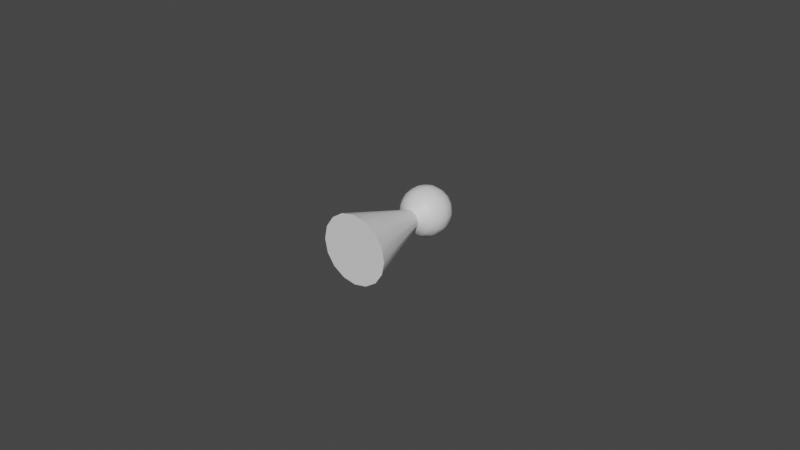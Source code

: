 # Source: pawn.blend  (saved by Blender 3.6.11; exported with 4.5.12 LTS)
import bpy
from mathutils import Matrix  # noqa: F401  (used for matrix-valued properties, if any)

bpy.ops.wm.read_factory_settings(use_empty=True)
scene = bpy.context.scene
scene.name = 'Scene'

# ---- collections
col_collection = bpy.data.collections.new('Collection'); scene.collection.children.link(col_collection)

# ---- materials (node trees are filled in below, after node groups)
mat_pawn = bpy.data.materials.new('Pawn')
mat_pawn.use_transparent_shadow = False

# ---- node groups
ng_turn_for_unity = bpy.data.node_groups.new('Turn for Unity', 'GeometryNodeTree')
_s = ng_turn_for_unity.interface.new_socket(name='Geometry', in_out='OUTPUT', socket_type='NodeSocketGeometry')
_s = ng_turn_for_unity.interface.new_socket(name='Geometry', in_out='INPUT', socket_type='NodeSocketGeometry')
ng_turn_for_unity.is_modifier = True
_N = ng_turn_for_unity.nodes; _L = ng_turn_for_unity.links
n0 = _N.new('GeometryNodeSetPosition'); n0.name = 'Set Position'; n0.location = (-51, -40)
n1 = _N.new('ShaderNodeCombineXYZ'); n1.name = 'Combine XYZ'; n1.location = (-310, -242)
n2 = _N.new('ShaderNodeSeparateXYZ'); n2.name = 'Separate XYZ'; n2.location = (-531, -267)
n3 = _N.new('GeometryNodeInputPosition'); n3.name = 'Position'; n3.location = (-806, -261)
n4 = _N.new('FunctionNodeRotateEuler'); n4.name = 'Rotate Euler'; n4.location = (-349, -3)
n5 = _N.new('NodeGroupInput'); n5.name = 'Group Input'; n5.location = (-671, 197)
n6 = _N.new('NodeGroupOutput'); n6.name = 'Group Output'; n6.location = (200, 0)
n7 = _N.new('GeometryNodeTransform'); n7.name = 'Transform Geometry'; n7.location = (-343, 384)
n7.inputs[2].default_value = (-1.571, 3.142, 0.0)
n7.inputs[3].default_value = (2.0, 2.0, 2.0)
_L.new(n1.outputs[0], n0.inputs[2])
_L.new(n2.outputs[0], n1.inputs[0])
_L.new(n3.outputs[0], n2.inputs[0])
_L.new(n2.outputs[2], n1.inputs[1])
_L.new(n2.outputs[1], n1.inputs[2])
_L.new(n5.outputs[0], n7.inputs[0])
_L.new(n7.outputs[0], n6.inputs[0])
n6.is_active_output = True
ng_auto_smooth = bpy.data.node_groups.new('Auto Smooth', 'GeometryNodeTree')
_s = ng_auto_smooth.interface.new_socket(name='Geometry', in_out='OUTPUT', socket_type='NodeSocketGeometry')
_s = ng_auto_smooth.interface.new_socket(name='Geometry', in_out='INPUT', socket_type='NodeSocketGeometry')
_s = ng_auto_smooth.interface.new_socket(name='Angle', in_out='INPUT', socket_type='NodeSocketFloat')
_s.subtype = 'ANGLE'
_s.min_value = 0.0
_s.max_value = 3.142
ng_auto_smooth.is_modifier = True
_N = ng_auto_smooth.nodes; _L = ng_auto_smooth.links
n0 = _N.new('NodeGroupOutput'); n0.name = 'Group Output'; n0.location = (480, -100)
n1 = _N.new('NodeGroupInput'); n1.name = 'Group Input'; n1.location = (-420, -300)
n2 = _N.new('NodeGroupInput'); n2.name = 'Group Input.001'; n2.location = (-60, -100)
n3 = _N.new('GeometryNodeSetShadeSmooth'); n3.name = 'Set Shade Smooth'; n3.location = (120, -100)
n3.domain = 'EDGE'
n4 = _N.new('GeometryNodeSetShadeSmooth'); n4.name = 'Set Shade Smooth.001'; n4.location = (300, -100)
n5 = _N.new('GeometryNodeInputMeshEdgeAngle'); n5.name = 'Edge Angle'; n5.location = (-420, -220)
n6 = _N.new('GeometryNodeInputEdgeSmooth'); n6.name = 'Is Edge Smooth'; n6.location = (-60, -160)
n7 = _N.new('GeometryNodeInputShadeSmooth'); n7.name = 'Is Face Smooth'; n7.location = (-240, -340)
n8 = _N.new('FunctionNodeBooleanMath'); n8.name = 'Boolean Math'; n8.location = (-60, -220)
n9 = _N.new('FunctionNodeCompare'); n9.name = 'Compare'; n9.location = (-240, -180)
n9.operation = 'LESS_EQUAL'
_L.new(n5.outputs[0], n9.inputs[0])
_L.new(n4.outputs[0], n0.inputs[0])
_L.new(n1.outputs[1], n9.inputs[1])
_L.new(n9.outputs[0], n8.inputs[0])
_L.new(n7.outputs[0], n8.inputs[1])
_L.new(n2.outputs[0], n3.inputs[0])
_L.new(n6.outputs[0], n3.inputs[1])
_L.new(n3.outputs[0], n4.inputs[0])
_L.new(n8.outputs[0], n3.inputs[2])
n0.is_active_output = True

# ---- material node trees
mat_pawn.use_nodes = True; mat_pawn.node_tree.nodes.clear()
_N = mat_pawn.node_tree.nodes; _L = mat_pawn.node_tree.links
n0 = _N.new('ShaderNodeBsdfPrincipled'); n0.name = 'Principled BSDF'; n0.location = (10, 300)
n0.distribution = 'GGX'
n0.subsurface_method = 'RANDOM_WALK_SKIN'
n0.inputs[3].default_value = 1.45
n0.inputs[27].default_value = (0.0, 0.0, 0.0, 1.0)
n0.inputs[28].default_value = 1.0
n1 = _N.new('ShaderNodeOutputMaterial'); n1.name = 'Material Output'; n1.location = (300, 300)
_L.new(n0.outputs[0], n1.inputs[0])
n1.is_active_output = True

# ---- world
world_world = bpy.data.worlds.new('World'); scene.world = world_world
world_world.use_nodes = True; world_world.node_tree.nodes.clear()
_N = world_world.node_tree.nodes; _L = world_world.node_tree.links
n0 = _N.new('ShaderNodeOutputWorld'); n0.name = 'World Output'; n0.location = (300, 300)
n1 = _N.new('ShaderNodeBackground'); n1.name = 'Background'; n1.location = (10, 300)
n1.inputs[0].default_value = (0.05088, 0.05088, 0.05088, 1.0)
_L.new(n1.outputs[0], n0.inputs[0])
n0.is_active_output = True
world_world.color = (0.05088, 0.05088, 0.05088)
world_world.use_sun_shadow = False
world_world.sun_shadow_jitter_overblur = 0.0

# ---- meshes
me_sphere = bpy.data.meshes.new('Sphere')
me_sphere.from_pydata([(4.284e-09, 0.09239, 0.4403), (4.284e-09, 0.1, 0.4021), (4.284e-09, 0.09239, 0.3638), (4.284e-09, 0.03827, 0.3097), (0.01464, 0.03536, 0.4944), (0.02706, 0.06533, 0.4728), (0.03536, 0.08536, 0.4403), (0.03827, 0.09239, 0.4021), (0.03536, 0.08536, 0.3638), (0.02706, 0.06533, 0.3314), (0.01464, 0.03536, 0.3097), (0.02706, 0.02706, 0.4944), (0.05, 0.05, 0.4728), (0.06533, 0.06533, 0.4403), (0.07071, 0.07071, 0.4021), (0.06533, 0.06533, 0.3638), (0.05, 0.05, 0.3314), (0.02706, 0.02706, 0.3097), (0.03536, 0.01464, 0.4944), (0.06533, 0.02706, 0.4728), (0.08536, 0.03536, 0.4403), (0.09239, 0.03827, 0.4021), (0.08536, 0.03536, 0.3638), (0.06533, 0.02706, 0.3314), (0.03536, 0.01464, 0.3097), (0.03827, -7.451e-10, 0.4944), (0.07071, -5.215e-09, 0.4728), (0.09239, -8.196e-09, 0.4403), (0.1, -1.118e-08, 0.4021), (0.09239, -8.196e-09, 0.3638), (0.07071, -5.215e-09, 0.3314), (0.03827, -7.451e-10, 0.3097), (0.03536, -0.01464, 0.4944), (0.06533, -0.02706, 0.4728), (0.08536, -0.03536, 0.4403), (0.09239, -0.03827, 0.4021), (0.08536, -0.03536, 0.3638), (0.06533, -0.02706, 0.3314), (0.03536, -0.01464, 0.3097), (0.02706, -0.02706, 0.4944), (0.05, -0.05, 0.4728), (0.06533, -0.06533, 0.4403), (0.07071, -0.07071, 0.4021), (0.06533, -0.06533, 0.3638), (0.05, -0.05, 0.3314), (0.02706, -0.02706, 0.3097), (0.01464, -0.03536, 0.4944), (0.02706, -0.06533, 0.4728), (0.03536, -0.08536, 0.4403), (0.03827, -0.09239, 0.4021), (0.03536, -0.08536, 0.3638), (0.02706, -0.06533, 0.3314), (0.01464, -0.03536, 0.3097), (-7.637e-09, -0.03827, 0.4944), (-1.807e-08, -0.07071, 0.4728), (-1.956e-08, -0.09239, 0.4403), (-3.148e-08, -0.1, 0.4021), (-1.956e-08, -0.09239, 0.3638), (-1.807e-08, -0.07071, 0.3314), (-7.637e-09, -0.03827, 0.3097), (7.201e-09, 0.1382, 0.0), (4.284e-09, 3.725e-09, 0.5021), (-0.01464, -0.03536, 0.4944), (-0.02706, -0.06533, 0.4728), (-0.03536, -0.08536, 0.4403), (-0.03827, -0.09239, 0.4021), (-0.03536, -0.08536, 0.3638), (-0.02706, -0.06533, 0.3314), (-0.01464, -0.03536, 0.3097), (-0.02706, -0.02706, 0.4944), (-0.05, -0.05, 0.4728), (-0.06533, -0.06533, 0.4403), (-0.07071, -0.07071, 0.4021), (-0.06533, -0.06533, 0.3638), (-0.05, -0.05, 0.3314), (-0.02706, -0.02706, 0.3097), (-0.03536, -0.01464, 0.4944), (-0.06533, -0.02706, 0.4728), (-0.08536, -0.03536, 0.4403), (-0.09239, -0.03827, 0.4021), (-0.08536, -0.03536, 0.3638), (-0.06533, -0.02706, 0.3314), (-0.03536, -0.01464, 0.3097), (-0.03827, 2.161e-08, 0.4944), (-0.07071, 3.651e-08, 0.4728), (-0.09239, 3.949e-08, 0.4403), (-0.1, 5.439e-08, 0.4021), (-0.09239, 3.949e-08, 0.3638), (-0.07071, 3.651e-08, 0.3314), (-0.03827, 2.161e-08, 0.3097), (-0.03536, 0.01464, 0.4944), (-0.06533, 0.02706, 0.4728), (-0.08536, 0.03536, 0.4403), (-0.09239, 0.03827, 0.4021), (-0.08536, 0.03536, 0.3638), (-0.06533, 0.02706, 0.3314), (-0.03536, 0.01464, 0.3097), (-0.02706, 0.02706, 0.4944), (-0.05, 0.05, 0.4728), (-0.06533, 0.06533, 0.4403), (-0.07071, 0.07071, 0.4021), (-0.06533, 0.06533, 0.3638), (-0.05, 0.05, 0.3314), (-0.02706, 0.02706, 0.3097), (-0.01464, 0.03536, 0.4944), (-0.02706, 0.06533, 0.4728), (-0.03536, 0.08536, 0.4403), (-0.03827, 0.09239, 0.4021), (-0.03536, 0.08536, 0.3638), (-0.02706, 0.06533, 0.3314), (-0.01464, 0.03536, 0.3097), (2.813e-08, 0.03827, 0.4944), (4.899e-08, 0.07071, 0.4728), (4.899e-08, 0.07071, 0.3314), (0.05287, 0.1276, 0.0), (0.0977, 0.0977, 0.0), (0.1276, 0.05287, 0.0), (0.1382, -2.457e-08, 0.0), (0.1276, -0.05287, 0.0), (0.0977, -0.0977, 0.0), (0.05287, -0.1276, 0.0), (-3.584e-08, -0.1382, 0.0), (-0.05287, -0.1276, 0.0), (-0.0977, -0.0977, 0.0), (-0.1276, -0.05287, 0.0), (-0.1382, 5.613e-08, 0.0), (-0.1276, 0.05287, 0.0), (-0.0977, 0.0977, 0.0), (-0.05287, 0.1276, 0.0), (0.0, 0.0, 0.0)], [], [(0, 112, 5, 6), (111, 61, 4), (110, 3, 60, 128), (113, 2, 8, 9), (1, 0, 6, 7), (112, 111, 4, 5), (3, 113, 9, 10), (2, 1, 7, 8), (9, 8, 15, 16), (7, 6, 13, 14), (5, 4, 11, 12), (10, 9, 16, 17), (8, 7, 14, 15), (6, 5, 12, 13), (4, 61, 11), (89, 96, 126, 125), (17, 16, 23, 24), (15, 14, 21, 22), (13, 12, 19, 20), (11, 61, 18), (96, 103, 127, 126), (16, 15, 22, 23), (14, 13, 20, 21), (12, 11, 18, 19), (22, 21, 28, 29), (20, 19, 26, 27), (18, 61, 25), (31, 38, 118, 117), (23, 22, 29, 30), (21, 20, 27, 28), (19, 18, 25, 26), (24, 23, 30, 31), (24, 31, 117, 116), (30, 29, 36, 37), (28, 27, 34, 35), (26, 25, 32, 33), (31, 30, 37, 38), (29, 28, 35, 36), (27, 26, 33, 34), (25, 61, 32), (35, 34, 41, 42), (33, 32, 39, 40), (38, 37, 44, 45), (36, 35, 42, 43), (34, 33, 40, 41), (32, 61, 39), (75, 82, 124, 123), (37, 36, 43, 44), (45, 44, 51, 52), (43, 42, 49, 50), (41, 40, 47, 48), (39, 61, 46), (52, 59, 121, 120), (44, 43, 50, 51), (42, 41, 48, 49), (40, 39, 46, 47), (48, 47, 54, 55), (46, 61, 53), (59, 68, 122, 121), (51, 50, 57, 58), (49, 48, 55, 56), (47, 46, 53, 54), (52, 51, 58, 59), (50, 49, 56, 57), (68, 75, 123, 122), (58, 57, 66, 67), (56, 55, 64, 65), (54, 53, 62, 63), (59, 58, 67, 68), (57, 56, 65, 66), (55, 54, 63, 64), (53, 61, 62), (63, 62, 69, 70), (68, 67, 74, 75), (66, 65, 72, 73), (64, 63, 70, 71), (62, 61, 69), (82, 89, 125, 124), (67, 66, 73, 74), (65, 64, 71, 72), (75, 74, 81, 82), (73, 72, 79, 80), (71, 70, 77, 78), (69, 61, 76), (10, 17, 115, 114), (74, 73, 80, 81), (72, 71, 78, 79), (70, 69, 76, 77), (76, 61, 83), (45, 52, 120, 119), (81, 80, 87, 88), (79, 78, 85, 86), (77, 76, 83, 84), (82, 81, 88, 89), (80, 79, 86, 87), (78, 77, 84, 85), (88, 87, 94, 95), (86, 85, 92, 93), (84, 83, 90, 91), (89, 88, 95, 96), (87, 86, 93, 94), (85, 84, 91, 92), (83, 61, 90), (3, 10, 114, 60), (96, 95, 102, 103), (94, 93, 100, 101), (92, 91, 98, 99), (90, 61, 97), (103, 110, 128, 127), (95, 94, 101, 102), (93, 92, 99, 100), (91, 90, 97, 98), (101, 100, 107, 108), (99, 98, 105, 106), (97, 61, 104), (17, 24, 116, 115), (102, 101, 108, 109), (100, 99, 106, 107), (98, 97, 104, 105), (103, 102, 109, 110), (38, 45, 119, 118), (109, 108, 2, 113), (107, 106, 0, 1), (105, 104, 111, 112), (110, 109, 113, 3), (108, 107, 1, 2), (106, 105, 112, 0), (104, 61, 111), (119, 120, 129), (115, 116, 129), (122, 123, 129), (118, 119, 129), (114, 115, 129), (125, 126, 129), (127, 128, 129), (121, 122, 129), (117, 118, 129), (60, 114, 129), (124, 125, 129), (126, 127, 129), (120, 121, 129), (116, 117, 129), (128, 60, 129), (123, 124, 129)])
me_sphere.polygons.foreach_set('use_smooth', [True] * 144)
_k = set([(3, 10), (3, 110), (10, 17), (17, 24), (24, 31), (31, 38), (38, 45), (45, 52), (52, 59), (59, 68), (60, 114), (60, 128), (68, 75), (75, 82), (82, 89), (89, 96), (96, 103), (103, 110), (114, 115), (115, 116), (116, 117), (117, 118), (118, 119), (119, 120), (120, 121), (121, 122), (122, 123), (123, 124), (124, 125), (125, 126), (126, 127), (127, 128)])
me_sphere.attributes.new('sharp_edge', 'BOOLEAN', 'EDGE').data.foreach_set('value', [ (min(e.vertices), max(e.vertices)) in _k for e in me_sphere.edges])
_uv = me_sphere.uv_layers.new(name='UVMap')
_uv.uv.foreach_set('vector', [0.75, 0.625, 0.75, 0.75, 0.6875, 0.75, 0.6875, 0.625, 0.75, 0.875, 0.7187, 1.0, 0.6875, 0.875, 0.8125, 0.125, 0.75, 0.125, 0.75, 0.125, 0.8125, 0.125, 0.75, 0.25, 0.75, 0.375, 0.6875, 0.375, 0.6875, 0.25, 0.75, 0.5, 0.75, 0.625, 0.6875, 0.625, 0.6875, 0.5, 0.75, 0.75, 0.75, 0.875, 0.6875, 0.875, 0.6875, 0.75, 0.75, 0.125, 0.75, 0.25, 0.6875, 0.25, 0.6875, 0.125, 0.75, 0.375, 0.75, 0.5, 0.6875, 0.5, 0.6875, 0.375, 0.6875, 0.25, 0.6875, 0.375, 0.625, 0.375, 0.625, 0.25, 0.6875, 0.5, 0.6875, 0.625, 0.625, 0.625, 0.625, 0.5, 0.6875, 0.75, 0.6875, 0.875, 0.625, 0.875, 0.625, 0.75, 0.6875, 0.125, 0.6875, 0.25, 0.625, 0.25, 0.625, 0.125, 0.6875, 0.375, 0.6875, 0.5, 0.625, 0.5, 0.625, 0.375, 0.6875, 0.625, 0.6875, 0.75, 0.625, 0.75, 0.625, 0.625, 0.6875, 0.875, 0.6562, 1.0, 0.625, 0.875, 1.0, 0.125, 0.9375, 0.125, 0.9375, 0.125, 1.0, 0.125, 0.625, 0.125, 0.625, 0.25, 0.5625, 0.25, 0.5625, 0.125, 0.625, 0.375, 0.625, 0.5, 0.5625, 0.5, 0.5625, 0.375, 0.625, 0.625, 0.625, 0.75, 0.5625, 0.75, 0.5625, 0.625, 0.625, 0.875, 0.5938, 1.0, 0.5625, 0.875, 0.9375, 0.125, 0.875, 0.125, 0.875, 0.125, 0.9375, 0.125, 0.625, 0.25, 0.625, 0.375, 0.5625, 0.375, 0.5625, 0.25, 0.625, 0.5, 0.625, 0.625, 0.5625, 0.625, 0.5625, 0.5, 0.625, 0.75, 0.625, 0.875, 0.5625, 0.875, 0.5625, 0.75, 0.5625, 0.375, 0.5625, 0.5, 0.5, 0.5, 0.5, 0.375, 0.5625, 0.625, 0.5625, 0.75, 0.5, 0.75, 0.5, 0.625, 0.5625, 0.875, 0.5312, 1.0, 0.5, 0.875, 0.5, 0.125, 0.4375, 0.125, 0.4375, 0.125, 0.5, 0.125, 0.5625, 0.25, 0.5625, 0.375, 0.5, 0.375, 0.5, 0.25, 0.5625, 0.5, 0.5625, 0.625, 0.5, 0.625, 0.5, 0.5, 0.5625, 0.75, 0.5625, 0.875, 0.5, 0.875, 0.5, 0.75, 0.5625, 0.125, 0.5625, 0.25, 0.5, 0.25, 0.5, 0.125, 0.5625, 0.125, 0.5, 0.125, 0.5, 0.125, 0.5625, 0.125, 0.5, 0.25, 0.5, 0.375, 0.4375, 0.375, 0.4375, 0.25, 0.5, 0.5, 0.5, 0.625, 0.4375, 0.625, 0.4375, 0.5, 0.5, 0.75, 0.5, 0.875, 0.4375, 0.875, 0.4375, 0.75, 0.5, 0.125, 0.5, 0.25, 0.4375, 0.25, 0.4375, 0.125, 0.5, 0.375, 0.5, 0.5, 0.4375, 0.5, 0.4375, 0.375, 0.5, 0.625, 0.5, 0.75, 0.4375, 0.75, 0.4375, 0.625, 0.5, 0.875, 0.4687, 1.0, 0.4375, 0.875, 0.4375, 0.5, 0.4375, 0.625, 0.375, 0.625, 0.375, 0.5, 0.4375, 0.75, 0.4375, 0.875, 0.375, 0.875, 0.375, 0.75, 0.4375, 0.125, 0.4375, 0.25, 0.375, 0.25, 0.375, 0.125, 0.4375, 0.375, 0.4375, 0.5, 0.375, 0.5, 0.375, 0.375, 0.4375, 0.625, 0.4375, 0.75, 0.375, 0.75, 0.375, 0.625, 0.4375, 0.875, 0.4062, 1.0, 0.375, 0.875, 0.125, 0.125, 0.0625, 0.125, 0.0625, 0.125, 0.125, 0.125, 0.4375, 0.25, 0.4375, 0.375, 0.375, 0.375, 0.375, 0.25, 0.375, 0.125, 0.375, 0.25, 0.3125, 0.25, 0.3125, 0.125, 0.375, 0.375, 0.375, 0.5, 0.3125, 0.5, 0.3125, 0.375, 0.375, 0.625, 0.375, 0.75, 0.3125, 0.75, 0.3125, 0.625, 0.375, 0.875, 0.3437, 1.0, 0.3125, 0.875, 0.3125, 0.125, 0.25, 0.125, 0.25, 0.125, 0.3125, 0.125, 0.375, 0.25, 0.375, 0.375, 0.3125, 0.375, 0.3125, 0.25, 0.375, 0.5, 0.375, 0.625, 0.3125, 0.625, 0.3125, 0.5, 0.375, 0.75, 0.375, 0.875, 0.3125, 0.875, 0.3125, 0.75, 0.3125, 0.625, 0.3125, 0.75, 0.25, 0.75, 0.25, 0.625, 0.3125, 0.875, 0.2812, 1.0, 0.25, 0.875, 0.25, 0.125, 0.1875, 0.125, 0.1875, 0.125, 0.25, 0.125, 0.3125, 0.25, 0.3125, 0.375, 0.25, 0.375, 0.25, 0.25, 0.3125, 0.5, 0.3125, 0.625, 0.25, 0.625, 0.25, 0.5, 0.3125, 0.75, 0.3125, 0.875, 0.25, 0.875, 0.25, 0.75, 0.3125, 0.125, 0.3125, 0.25, 0.25, 0.25, 0.25, 0.125, 0.3125, 0.375, 0.3125, 0.5, 0.25, 0.5, 0.25, 0.375, 0.1875, 0.125, 0.125, 0.125, 0.125, 0.125, 0.1875, 0.125, 0.25, 0.25, 0.25, 0.375, 0.1875, 0.375, 0.1875, 0.25, 0.25, 0.5, 0.25, 0.625, 0.1875, 0.625, 0.1875, 0.5, 0.25, 0.75, 0.25, 0.875, 0.1875, 0.875, 0.1875, 0.75, 0.25, 0.125, 0.25, 0.25, 0.1875, 0.25, 0.1875, 0.125, 0.25, 0.375, 0.25, 0.5, 0.1875, 0.5, 0.1875, 0.375, 0.25, 0.625, 0.25, 0.75, 0.1875, 0.75, 0.1875, 0.625, 0.25, 0.875, 0.2187, 1.0, 0.1875, 0.875, 0.1875, 0.75, 0.1875, 0.875, 0.125, 0.875, 0.125, 0.75, 0.1875, 0.125, 0.1875, 0.25, 0.125, 0.25, 0.125, 0.125, 0.1875, 0.375, 0.1875, 0.5, 0.125, 0.5, 0.125, 0.375, 0.1875, 0.625, 0.1875, 0.75, 0.125, 0.75, 0.125, 0.625, 0.1875, 0.875, 0.1562, 1.0, 0.125, 0.875, 0.0625, 0.125, 0.0, 0.125, 0.0, 0.125, 0.0625, 0.125, 0.1875, 0.25, 0.1875, 0.375, 0.125, 0.375, 0.125, 0.25, 0.1875, 0.5, 0.1875, 0.625, 0.125, 0.625, 0.125, 0.5, 0.125, 0.125, 0.125, 0.25, 0.0625, 0.25, 0.0625, 0.125, 0.125, 0.375, 0.125, 0.5, 0.0625, 0.5, 0.0625, 0.375, 0.125, 0.625, 0.125, 0.75, 0.0625, 0.75, 0.0625, 0.625, 0.125, 0.875, 0.09375, 1.0, 0.0625, 0.875, 0.6875, 0.125, 0.625, 0.125, 0.625, 0.125, 0.6875, 0.125, 0.125, 0.25, 0.125, 0.375, 0.0625, 0.375, 0.0625, 0.25, 0.125, 0.5, 0.125, 0.625, 0.0625, 0.625, 0.0625, 0.5, 0.125, 0.75, 0.125, 0.875, 0.0625, 0.875, 0.0625, 0.75, 0.0625, 0.875, 0.03125, 1.0, 0.0, 0.875, 0.375, 0.125, 0.3125, 0.125, 0.3125, 0.125, 0.375, 0.125, 0.0625, 0.25, 0.0625, 0.375, 0.0, 0.375, 0.0, 0.25, 0.0625, 0.5, 0.0625, 0.625, 0.0, 0.625, 0.0, 0.5, 0.0625, 0.75, 0.0625, 0.875, 0.0, 0.875, 0.0, 0.75, 0.0625, 0.125, 0.0625, 0.25, 0.0, 0.25, 0.0, 0.125, 0.0625, 0.375, 0.0625, 0.5, 0.0, 0.5, 0.0, 0.375, 0.0625, 0.625, 0.0625, 0.75, 0.0, 0.75, 0.0, 0.625, 1.0, 0.25, 1.0, 0.375, 0.9375, 0.375, 0.9375, 0.25, 1.0, 0.5, 1.0, 0.625, 0.9375, 0.625, 0.9375, 0.5, 1.0, 0.75, 1.0, 0.875, 0.9375, 0.875, 0.9375, 0.75, 1.0, 0.125, 1.0, 0.25, 0.9375, 0.25, 0.9375, 0.125, 1.0, 0.375, 1.0, 0.5, 0.9375, 0.5, 0.9375, 0.375, 1.0, 0.625, 1.0, 0.75, 0.9375, 0.75, 0.9375, 0.625, 1.0, 0.875, 0.9687, 1.0, 0.9375, 0.875, 0.75, 0.125, 0.6875, 0.125, 0.6875, 0.125, 0.75, 0.125, 0.9375, 0.125, 0.9375, 0.25, 0.875, 0.25, 0.875, 0.125, 0.9375, 0.375, 0.9375, 0.5, 0.875, 0.5, 0.875, 0.375, 0.9375, 0.625, 0.9375, 0.75, 0.875, 0.75, 0.875, 0.625, 0.9375, 0.875, 0.9062, 1.0, 0.875, 0.875, 0.875, 0.125, 0.8125, 0.125, 0.8125, 0.125, 0.875, 0.125, 0.9375, 0.25, 0.9375, 0.375, 0.875, 0.375, 0.875, 0.25, 0.9375, 0.5, 0.9375, 0.625, 0.875, 0.625, 0.875, 0.5, 0.9375, 0.75, 0.9375, 0.875, 0.875, 0.875, 0.875, 0.75, 0.875, 0.375, 0.875, 0.5, 0.8125, 0.5, 0.8125, 0.375, 0.875, 0.625, 0.875, 0.75, 0.8125, 0.75, 0.8125, 0.625, 0.875, 0.875, 0.8437, 1.0, 0.8125, 0.875, 0.625, 0.125, 0.5625, 0.125, 0.5625, 0.125, 0.625, 0.125, 0.875, 0.25, 0.875, 0.375, 0.8125, 0.375, 0.8125, 0.25, 0.875, 0.5, 0.875, 0.625, 0.8125, 0.625, 0.8125, 0.5, 0.875, 0.75, 0.875, 0.875, 0.8125, 0.875, 0.8125, 0.75, 0.875, 0.125, 0.875, 0.25, 0.8125, 0.25, 0.8125, 0.125, 0.4375, 0.125, 0.375, 0.125, 0.375, 0.125, 0.4375, 0.125, 0.8125, 0.25, 0.8125, 0.375, 0.75, 0.375, 0.75, 0.25, 0.8125, 0.5, 0.8125, 0.625, 0.75, 0.625, 0.75, 0.5, 0.8125, 0.75, 0.8125, 0.875, 0.75, 0.875, 0.75, 0.75, 0.8125, 0.125, 0.8125, 0.25, 0.75, 0.25, 0.75, 0.125, 0.8125, 0.375, 0.8125, 0.5, 0.75, 0.5, 0.75, 0.375, 0.8125, 0.625, 0.8125, 0.75, 0.75, 0.75, 0.75, 0.625, 0.8125, 0.875, 0.7812, 1.0, 0.75, 0.875, 0.375, 0.125, 0.3125, 0.125, 0.375, 0.125, 0.625, 0.125, 0.5625, 0.125, 0.625, 0.125, 0.1875, 0.125, 0.125, 0.125, 0.1875, 0.125, 0.4375, 0.125, 0.375, 0.125, 0.4375, 0.125, 0.6875, 0.125, 0.625, 0.125, 0.6875, 0.125, 1.0, 0.125, 0.9375, 0.125, 1.0, 0.125, 0.875, 0.125, 0.8125, 0.125, 0.875, 0.125, 0.25, 0.125, 0.1875, 0.125, 0.25, 0.125, 0.5, 0.125, 0.4375, 0.125, 0.5, 0.125, 0.75, 0.125, 0.6875, 0.125, 0.75, 0.125, 0.0625, 0.125, 0.0, 0.125, 0.0625, 0.125, 0.9375, 0.125, 0.875, 0.125, 0.9375, 0.125, 0.3125, 0.125, 0.25, 0.125, 0.3125, 0.125, 0.5625, 0.125, 0.5, 0.125, 0.5625, 0.125, 0.8125, 0.125, 0.75, 0.125, 0.8125, 0.125, 0.125, 0.125, 0.0625, 0.125, 0.125, 0.125])
me_sphere.materials.append(mat_pawn)
me_sphere.update()

# ---- objects
ob_pawn = bpy.data.objects.new('Pawn', me_sphere)

# ---- transforms, parenting, visibility, modifiers, constraints
ob_pawn.location = (0.0, 0.0, 0.0)
ob_pawn.scale = (0.04, 0.04, 0.04)
_m = ob_pawn.modifiers.new('GeometryNodes', 'NODES')
_m.node_group = ng_turn_for_unity
_m = ob_pawn.modifiers.new('Auto Smooth', 'NODES')
_m.node_group = ng_auto_smooth
_gi = [s.identifier for s in ng_auto_smooth.interface.items_tree if s.item_type == 'SOCKET' and s.in_out == 'INPUT']
_m[_gi[1]] = 0.5236  # Angle

# ---- collection membership
col_collection.objects.link(ob_pawn)

# ---- scene / render settings (as saved in the file)
scene.frame_start = 1; scene.frame_end = 250; scene.frame_set(1)
scene.render.engine = 'BLENDER_EEVEE_NEXT'
scene.cycles.sampling_pattern = 'TABULATED_SOBOL'
scene.view_settings.view_transform = 'Filmic'
bpy.context.view_layer.update()

# ---- added for rendering (the .blend has no active camera and no usable light): camera, sun
cam_auto = bpy.data.cameras.new('AutoCamera')
cam_auto.lens = 50.0
cam_auto.sensor_width = 36.0
cam_auto.clip_end = 1000.0
ob_auto_camera = bpy.data.objects.new('AutoCamera', cam_auto)
scene.collection.objects.link(ob_auto_camera)
ob_auto_camera.location = (0.185045, -0.201971, 0.148036)
ob_auto_camera.rotation_euler = (1.09748, -7.21219e-08, 0.694738)
scene.camera = ob_auto_camera
light_auto_sun = bpy.data.lights.new('AutoSun', 'SUN')
light_auto_sun.energy = 3.0
light_auto_sun.angle = 0.0523599
ob_auto_sun = bpy.data.objects.new('AutoSun', light_auto_sun)
scene.collection.objects.link(ob_auto_sun)
ob_auto_sun.rotation_euler = (0.872665, 0.174533, 0.523599)
bpy.context.view_layer.update()
